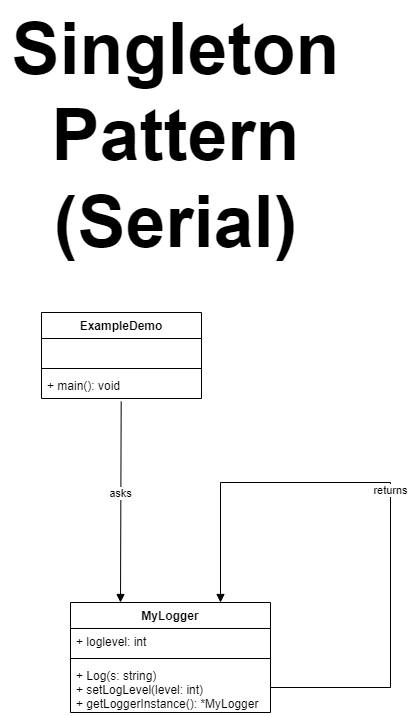

The diagram above was exported from draw.io. Its source (the exported page's mxGraphModel, read from the mxfile embedded in the PNG):
<mxGraphModel dx="1290" dy="491" grid="1" gridSize="10" guides="1" tooltips="1" connect="1" arrows="1" fold="1" page="1" pageScale="1" pageWidth="850" pageHeight="1100" math="0" shadow="0">
  <root>
    <mxCell id="0" />
    <mxCell id="1" parent="0" />
    <mxCell id="ry5ehdIsUwPOR45Bz-sU-1" value="&lt;span style=&quot;font-size: 72px;&quot;&gt;&lt;b&gt;Singleton&lt;br&gt;Pattern&lt;br&gt;(Serial)&lt;/b&gt;&lt;/span&gt;" style="text;html=1;align=center;verticalAlign=middle;resizable=0;points=[];autosize=1;strokeColor=none;fillColor=none;" parent="1" vertex="1">
      <mxGeometry x="250" y="8" width="350" height="270" as="geometry" />
    </mxCell>
    <mxCell id="yeNH43dWVTL0JrpkVyzx-1" value="MyLogger" style="swimlane;fontStyle=1;align=center;verticalAlign=top;childLayout=stackLayout;horizontal=1;startSize=26;horizontalStack=0;resizeParent=1;resizeParentMax=0;resizeLast=0;collapsible=1;marginBottom=0;" parent="1" vertex="1">
      <mxGeometry x="320" y="610" width="200" height="110" as="geometry" />
    </mxCell>
    <mxCell id="yeNH43dWVTL0JrpkVyzx-2" value="+ loglevel: int" style="text;strokeColor=none;fillColor=none;align=left;verticalAlign=top;spacingLeft=4;spacingRight=4;overflow=hidden;rotatable=0;points=[[0,0.5],[1,0.5]];portConstraint=eastwest;" parent="yeNH43dWVTL0JrpkVyzx-1" vertex="1">
      <mxGeometry y="26" width="200" height="26" as="geometry" />
    </mxCell>
    <mxCell id="yeNH43dWVTL0JrpkVyzx-3" value="" style="line;strokeWidth=1;fillColor=none;align=left;verticalAlign=middle;spacingTop=-1;spacingLeft=3;spacingRight=3;rotatable=0;labelPosition=right;points=[];portConstraint=eastwest;strokeColor=inherit;" parent="yeNH43dWVTL0JrpkVyzx-1" vertex="1">
      <mxGeometry y="52" width="200" height="8" as="geometry" />
    </mxCell>
    <mxCell id="yeNH43dWVTL0JrpkVyzx-4" value="+ Log(s: string)&#10;+ setLogLevel(level: int)&#10;+ getLoggerInstance(): *MyLogger" style="text;strokeColor=none;fillColor=none;align=left;verticalAlign=top;spacingLeft=4;spacingRight=4;overflow=hidden;rotatable=0;points=[[0,0.5],[1,0.5]];portConstraint=eastwest;" parent="yeNH43dWVTL0JrpkVyzx-1" vertex="1">
      <mxGeometry y="60" width="200" height="50" as="geometry" />
    </mxCell>
    <mxCell id="M7hQ5wERYTRPLDRXCJ1S-1" value="returns" style="html=1;verticalAlign=bottom;endArrow=block;rounded=0;exitX=1;exitY=0.5;exitDx=0;exitDy=0;entryX=0.75;entryY=0;entryDx=0;entryDy=0;" parent="yeNH43dWVTL0JrpkVyzx-1" source="yeNH43dWVTL0JrpkVyzx-4" target="yeNH43dWVTL0JrpkVyzx-1" edge="1">
      <mxGeometry width="80" relative="1" as="geometry">
        <mxPoint x="60" y="-40" as="sourcePoint" />
        <mxPoint x="320" y="-50" as="targetPoint" />
        <Array as="points">
          <mxPoint x="320" y="85" />
          <mxPoint x="320" y="-120" />
          <mxPoint x="150" y="-120" />
        </Array>
      </mxGeometry>
    </mxCell>
    <mxCell id="M7hQ5wERYTRPLDRXCJ1S-2" value="ExampleDemo" style="swimlane;fontStyle=1;align=center;verticalAlign=top;childLayout=stackLayout;horizontal=1;startSize=26;horizontalStack=0;resizeParent=1;resizeParentMax=0;resizeLast=0;collapsible=1;marginBottom=0;" parent="1" vertex="1">
      <mxGeometry x="291" y="320" width="160" height="86" as="geometry" />
    </mxCell>
    <mxCell id="M7hQ5wERYTRPLDRXCJ1S-3" value=" " style="text;strokeColor=none;fillColor=none;align=left;verticalAlign=top;spacingLeft=4;spacingRight=4;overflow=hidden;rotatable=0;points=[[0,0.5],[1,0.5]];portConstraint=eastwest;" parent="M7hQ5wERYTRPLDRXCJ1S-2" vertex="1">
      <mxGeometry y="26" width="160" height="26" as="geometry" />
    </mxCell>
    <mxCell id="M7hQ5wERYTRPLDRXCJ1S-4" value="" style="line;strokeWidth=1;fillColor=none;align=left;verticalAlign=middle;spacingTop=-1;spacingLeft=3;spacingRight=3;rotatable=0;labelPosition=right;points=[];portConstraint=eastwest;strokeColor=inherit;" parent="M7hQ5wERYTRPLDRXCJ1S-2" vertex="1">
      <mxGeometry y="52" width="160" height="8" as="geometry" />
    </mxCell>
    <mxCell id="M7hQ5wERYTRPLDRXCJ1S-5" value="+ main(): void" style="text;strokeColor=none;fillColor=none;align=left;verticalAlign=top;spacingLeft=4;spacingRight=4;overflow=hidden;rotatable=0;points=[[0,0.5],[1,0.5]];portConstraint=eastwest;" parent="M7hQ5wERYTRPLDRXCJ1S-2" vertex="1">
      <mxGeometry y="60" width="160" height="26" as="geometry" />
    </mxCell>
    <mxCell id="M7hQ5wERYTRPLDRXCJ1S-6" value="asks" style="html=1;verticalAlign=bottom;endArrow=block;rounded=0;exitX=0.498;exitY=1.115;exitDx=0;exitDy=0;exitPerimeter=0;entryX=0.25;entryY=0;entryDx=0;entryDy=0;" parent="1" source="M7hQ5wERYTRPLDRXCJ1S-5" target="yeNH43dWVTL0JrpkVyzx-1" edge="1">
      <mxGeometry width="80" relative="1" as="geometry">
        <mxPoint x="420" y="480" as="sourcePoint" />
        <mxPoint x="500" y="480" as="targetPoint" />
      </mxGeometry>
    </mxCell>
  </root>
</mxGraphModel>